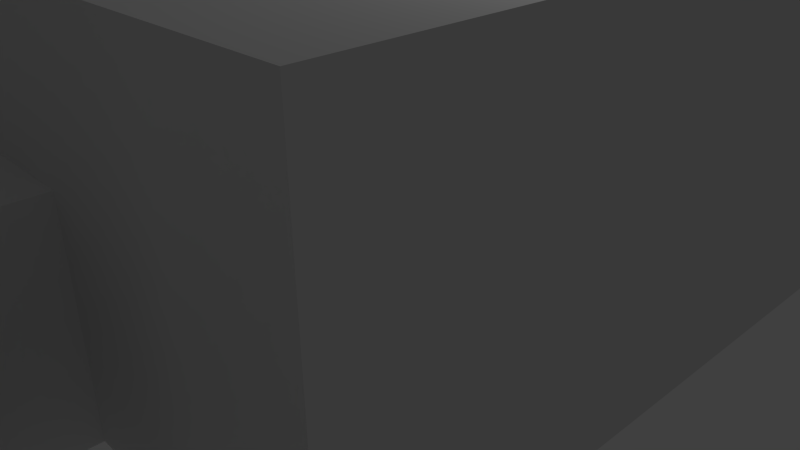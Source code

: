 # Source: office1.blend  (saved by Blender 2.69.0; exported with 4.5.12 LTS)
import bpy
from mathutils import Matrix  # noqa: F401  (used for matrix-valued properties, if any)

bpy.ops.wm.read_factory_settings(use_empty=True)
scene = bpy.context.scene
scene.name = 'Scene'

# ---- collections
col_collection_1 = bpy.data.collections.new('Collection 1'); scene.collection.children.link(col_collection_1)

# ---- materials (node trees are filled in below, after node groups)
mat_material = bpy.data.materials.new('Material')
mat_material.alpha_threshold = 0.0
mat_material.use_transparent_shadow = False
mat_material.roughness = 0.5
mat_material.line_color = (0.0, 0.0, 0.0, 1.0)

# ---- material node trees

# ---- world
world_world = bpy.data.worlds.new('World'); scene.world = world_world
world_world.color = (0.05088, 0.05088, 0.05088)
world_world.use_sun_shadow = False
world_world.sun_shadow_jitter_overblur = 0.0
world_world.cycles.sampling_method = 'MANUAL'
world_world.cycles.sample_map_resolution = 256

# ---- cameras
cam_camera = bpy.data.cameras.new('Camera')
cam_camera.clip_end = 100.0
cam_camera.lens = 35.0
cam_camera.sensor_width = 32.0
cam_camera.sensor_height = 18.0
cam_camera.ortho_scale = 7.314
cam_camera.dof.focus_distance = 0.0
cam_camera.dof.aperture_fstop = 128.0

# ---- lights
light_lamp = bpy.data.lights.new('Lamp', 'POINT')
light_lamp.transmission_factor = 0.0
light_lamp.cutoff_distance = 30.0
light_lamp.energy = 100.0
light_lamp.shadow_buffer_clip_start = 1.001
light_lamp.shadow_soft_size = 0.1
light_lamp.shadow_maximum_resolution = 0.006
light_lamp.use_absolute_resolution = True
light_lamp.cycles.use_multiple_importance_sampling = False

# ---- meshes
me_cube_003 = bpy.data.meshes.new('Cube.003')
me_cube_003.from_pydata([(1.0, 1.0, 0.005731), (1.0, -1.0, 0.005731), (-1.0, -1.0, 0.005731), (-1.0, 1.0, 0.005731), (1.0, 1.0, 1.0), (1.0, -1.0, 1.0), (-1.0, -1.0, 1.0), (-1.0, 1.0, 1.0), (0.238, 1.0, 0.005731), (-0.238, 1.0, 0.005731), (0.238, -1.0, 0.005731), (-0.238, -1.0, 0.005731), (0.238, 1.0, 1.0), (-0.238, 1.0, 1.0), (0.238, -1.0, 1.0), (-0.238, -1.0, 1.0), (1.0, 1.0, 0.6052), (1.0, -1.0, 0.6052), (-1.0, -1.0, 0.6052), (-1.0, 1.0, 0.6052), (0.238, -1.0, 0.6052), (-0.238, -1.0, 0.6052), (0.238, 1.0, 0.6052), (-0.238, 1.0, 0.6052), (0.238, -1.303, 0.005731), (-0.238, -1.303, 0.005731), (0.238, -1.303, 0.6052), (-0.238, -1.303, 0.6052), (0.6427, -1.303, 0.005731), (0.6427, -1.303, 0.6052), (-0.6686, -1.303, 0.005731), (-0.6686, -1.303, 0.6052), (0.238, -1.41, 0.7285), (-0.238, -1.41, 0.7285), (0.6427, -1.41, 0.7285), (-0.6686, -1.41, 0.7285), (0.238, -3.511, 0.005731), (-0.238, -3.511, 0.005731), (0.6427, -3.511, 0.005731), (0.6427, -3.511, 0.6052), (-0.6686, -3.511, 0.005731), (-0.6686, -3.511, 0.6052), (0.238, -3.511, 0.6057), (-0.238, -3.511, 0.6057), (-0.238, -1.0, 0.3527), (0.238, -1.0, 0.3527), (0.6427, -3.376, 0.6052), (0.6427, -3.279, 0.7285), (-0.6686, -3.279, 0.7285), (-0.6686, -3.376, 0.6052), (-0.238, -3.279, 0.7285), (0.238, -3.279, 0.7285), (-0.6686, -3.376, 0.005731), (-0.238, -3.376, 0.005731), (0.238, -3.376, 0.005731), (0.6427, -3.376, 0.005731), (1.0, 1.0, 0.3527), (1.0, -1.0, 0.3527), (-1.0, -1.0, 0.3527), (-1.0, 1.0, 0.3527), (0.238, 1.0, 0.3527), (-0.238, 1.0, 0.3527), (0.238, -1.303, 0.3527), (-0.238, -1.303, 0.3527), (0.6427, -1.303, 0.3527), (-0.6686, -1.303, 0.3527), (0.6427, -3.511, 0.3527), (-0.6686, -3.511, 0.3527), (-0.238, -3.511, 0.353), (-0.6686, -3.376, 0.3527), (0.6427, -3.376, 0.3527), (0.238, -3.511, 0.353), (-0.238, -1.0, 0.005731), (-0.238, -1.0, 0.6052), (-0.238, -1.303, 0.005731), (-0.238, -1.303, 0.6052), (-0.238, -1.0, 0.3527), (-0.238, -1.303, 0.3527), (0.238, -3.672, 0.005796), (-0.238, -3.672, 0.005796), (0.238, -3.672, 0.6058), (-0.238, -3.672, 0.6058), (-0.238, -3.672, 0.3531), (0.238, -3.672, 0.3531), (0.238, -3.672, 0.736), (-0.238, -3.672, 0.736)], [], [(9, 3, 2, 11), (13, 15, 6, 7), (16, 17, 5, 4), (21, 18, 6, 15), (18, 19, 7, 6), (61, 59, 3, 9), (0, 8, 10, 1), (8, 9, 11, 10), (4, 5, 14, 12), (12, 14, 15, 13), (17, 20, 14, 5), (20, 21, 15, 14), (56, 60, 8, 0), (60, 61, 9, 8), (63, 25, 74, 77), (44, 58, 18, 21), (21, 27, 75, 73), (13, 7, 19, 23), (57, 45, 20, 17), (20, 26, 27, 21), (4, 12, 22, 16), (12, 13, 23, 22), (44, 21, 73, 76), (45, 62, 26, 20), (11, 25, 24, 10), (62, 64, 29, 26), (63, 65, 30, 25), (27, 33, 35, 31), (29, 34, 32, 26), (26, 32, 33, 27), (37, 68, 82, 79), (25, 11, 72, 74), (66, 38, 36, 71), (50, 43, 41, 48), (51, 42, 43, 50), (52, 40, 37, 53), (69, 67, 40, 52), (54, 36, 38, 55), (70, 66, 39, 46), (53, 37, 36, 54), (29, 46, 47, 34), (35, 48, 49, 31), (33, 50, 48, 35), (34, 47, 51, 32), (32, 51, 50, 33), (30, 52, 53, 25), (65, 69, 52, 30), (24, 54, 55, 28), (64, 70, 46, 29), (25, 53, 54, 24), (48, 41, 49), (46, 39, 47), (47, 39, 42, 51), (67, 68, 37, 40), (73, 75, 77, 76), (76, 77, 74, 72), (0, 1, 57, 56), (11, 2, 58, 44), (2, 3, 59, 58), (1, 10, 45, 57), (27, 63, 77, 75), (10, 24, 62, 45), (24, 28, 64, 62), (27, 31, 65, 63), (71, 36, 78, 83), (39, 66, 71, 42), (49, 41, 67, 69), (55, 38, 66, 70), (31, 49, 69, 65), (28, 55, 70, 64), (41, 43, 68, 67), (11, 44, 76, 72), (42, 71, 83, 80), (68, 43, 81, 82), (43, 42, 80, 81), (36, 37, 79, 78), (81, 80, 84, 85)])
me_cube_003.materials.append(mat_material)
me_cube_003.use_remesh_preserve_volume = False
me_cube_003.use_remesh_preserve_attributes = False
me_cube_003.use_mirror_vertex_groups = False
me_cube_003.update()
me_cube_002 = bpy.data.meshes.new('Cube.002')
me_cube_002.from_pydata([(0.6427, -1.303, 0.6052), (-0.6686, -1.303, 0.6052), (0.6427, -3.376, 0.6052), (-0.6686, -3.376, 0.6052), (0.6427, -1.303, 0.3527), (-0.6686, -1.303, 0.3527), (-0.6686, -3.376, 0.3527), (0.6427, -3.376, 0.3527)], [], [(4, 7, 2, 0), (1, 3, 6, 5)])
me_cube_002.materials.append(mat_material)
me_cube_002.use_remesh_preserve_volume = False
me_cube_002.use_remesh_preserve_attributes = False
me_cube_002.use_mirror_vertex_groups = False
me_cube_002.update()
me_cube_001 = bpy.data.meshes.new('Cube.001')
me_cube_001.from_pydata([(1.0, 1.0, 0.6052), (1.0, -1.0, 0.6052), (-1.0, -1.0, 0.6052), (-1.0, 1.0, 0.6052), (0.2092, 1.0, 0.6052), (-0.2092, 1.0, 0.6052), (1.0, 1.0, 0.3527), (1.0, -1.0, 0.3527), (-1.0, -1.0, 0.3527), (-1.0, 1.0, 0.3527), (0.2092, 1.0, 0.3527), (-0.2092, 1.0, 0.3527)], [], [(6, 7, 1, 0), (8, 9, 3, 2), (5, 3, 9, 11), (0, 4, 10, 6), (4, 5, 11, 10)])
me_cube_001.materials.append(mat_material)
me_cube_001.use_remesh_preserve_volume = False
me_cube_001.use_remesh_preserve_attributes = False
me_cube_001.use_mirror_vertex_groups = False
me_cube_001.update()
me_cube = bpy.data.meshes.new('Cube')
me_cube.from_pydata([(-0.2174, -1.178, 0.6363), (-0.2174, -1.128, 0.6363), (0.2174, -1.128, 0.6363), (0.2174, -1.178, 0.6363), (-0.2174, -1.178, -0.0152), (-0.2174, -1.128, -0.0152), (0.2174, -1.128, -0.0152), (0.2174, -1.178, -0.0152)], [], [(4, 5, 1, 0), (5, 6, 2, 1), (6, 7, 3, 2), (7, 4, 0, 3), (0, 1, 2, 3), (7, 6, 5, 4)])
me_cube.materials.append(mat_material)
me_cube.use_remesh_preserve_volume = False
me_cube.use_remesh_preserve_attributes = False
me_cube.use_mirror_vertex_groups = False
me_cube.update()

# ---- objects
ob_cube_003 = bpy.data.objects.new('Cube.003', me_cube_003)
ob_cube_002 = bpy.data.objects.new('Cube.002', me_cube_002)
ob_cube_001 = bpy.data.objects.new('Cube.001', me_cube_001)
ob_cube = bpy.data.objects.new('Cube', me_cube)
ob_lamp = bpy.data.objects.new('Lamp', light_lamp)
ob_camera = bpy.data.objects.new('Camera', cam_camera)

# ---- transforms, parenting, visibility, modifiers, constraints
ob_cube_003.location = (0.0, 0.0, 0.0)
ob_cube_003.scale = (4.197, 4.197, 4.197)
ob_cube_003.lock_rotations_4d = False
ob_cube_003.empty_display_type = 'ARROWS'
ob_cube_003.lineart.crease_threshold = 0.0
ob_cube_002.location = (0.0, 0.0, 0.0)
ob_cube_002.scale = (4.197, 4.197, 4.197)
ob_cube_002.lock_rotations_4d = False
ob_cube_002.empty_display_type = 'ARROWS'
ob_cube_002.lineart.crease_threshold = 0.0
ob_cube_001.location = (0.0, 0.0, 0.0)
ob_cube_001.scale = (4.197, 4.197, 4.197)
ob_cube_001.lock_rotations_4d = False
ob_cube_001.empty_display_type = 'ARROWS'
ob_cube_001.lineart.crease_threshold = 0.0
ob_cube.location = (0.0, 0.0, 0.0)
ob_cube.scale = (4.828, 4.828, 4.828)
ob_cube.lock_rotations_4d = False
ob_cube.empty_display_type = 'ARROWS'
ob_cube.lineart.crease_threshold = 0.0
ob_lamp.location = (4.076, 1.005, 5.904)
ob_lamp.rotation_euler = (0.6503, 0.05522, 1.866)
ob_lamp.lock_rotations_4d = False
ob_lamp.empty_display_type = 'ARROWS'
ob_lamp.color = (0.0, 0.0, 0.0, 0.0)
ob_lamp.lineart.crease_threshold = 0.0
ob_camera.location = (7.481, -6.508, 5.344)
ob_camera.rotation_euler = (1.109, 0.01082, 0.8149)
ob_camera.lock_rotations_4d = False
ob_camera.empty_display_type = 'ARROWS'
ob_camera.color = (0.0, 0.0, 0.0, 0.0)
ob_camera.display_type = 'WIRE'
ob_camera.lineart.crease_threshold = 0.0

# ---- collection membership
col_collection_1.objects.link(ob_cube_003)
col_collection_1.objects.link(ob_cube_002)
col_collection_1.objects.link(ob_cube_001)
col_collection_1.objects.link(ob_cube)
col_collection_1.objects.link(ob_lamp)
col_collection_1.objects.link(ob_camera)

# ---- scene / render settings (as saved in the file)
scene.camera = ob_camera
scene.frame_start = 1; scene.frame_end = 250; scene.frame_set(1)
scene.render.engine = 'BLENDER_EEVEE_NEXT'
scene.render.image_settings.compression = 90
scene.render.resolution_percentage = 50
scene.render.dither_intensity = 0.0
scene.cycles.use_denoising = False
scene.cycles.samples = 10
scene.cycles.sampling_pattern = 'TABULATED_SOBOL'
scene.cycles.light_sampling_threshold = 0.0
scene.cycles.use_adaptive_sampling = False
scene.cycles.use_light_tree = False
scene.cycles.blur_glossy = 0.0
scene.cycles.volume_bounces = 1
scene.cycles.pixel_filter_type = 'GAUSSIAN'
scene.cycles.sample_clamp_indirect = 0.0
scene.view_settings.view_transform = 'Standard'
bpy.context.view_layer.update()
